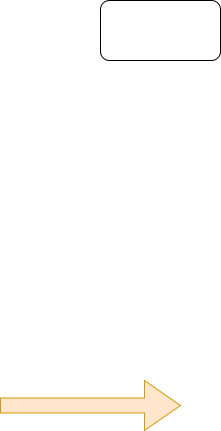

The diagram above was exported from draw.io. Its source (the exported page's mxGraphModel, read from the mxfile embedded in the PNG):
<mxGraphModel dx="756" dy="832" grid="1" gridSize="10" guides="1" tooltips="1" connect="1" arrows="1" fold="1" page="1" pageScale="1" pageWidth="850" pageHeight="1100" math="0" shadow="0">
  <root>
    <mxCell id="0" />
    <mxCell id="1" parent="0" />
    <mxCell id="2" value="" style="rounded=1;whiteSpace=wrap;html=1;" parent="1" vertex="1">
      <mxGeometry x="270" y="180" width="120" height="60" as="geometry" />
    </mxCell>
    <mxCell id="3" value="" style="shape=singleArrow;whiteSpace=wrap;html=1;fillColor=#ffe6cc;strokeColor=#d79b00;" parent="1" vertex="1">
      <mxGeometry x="170" y="560" width="180" height="50" as="geometry" />
    </mxCell>
  </root>
</mxGraphModel>